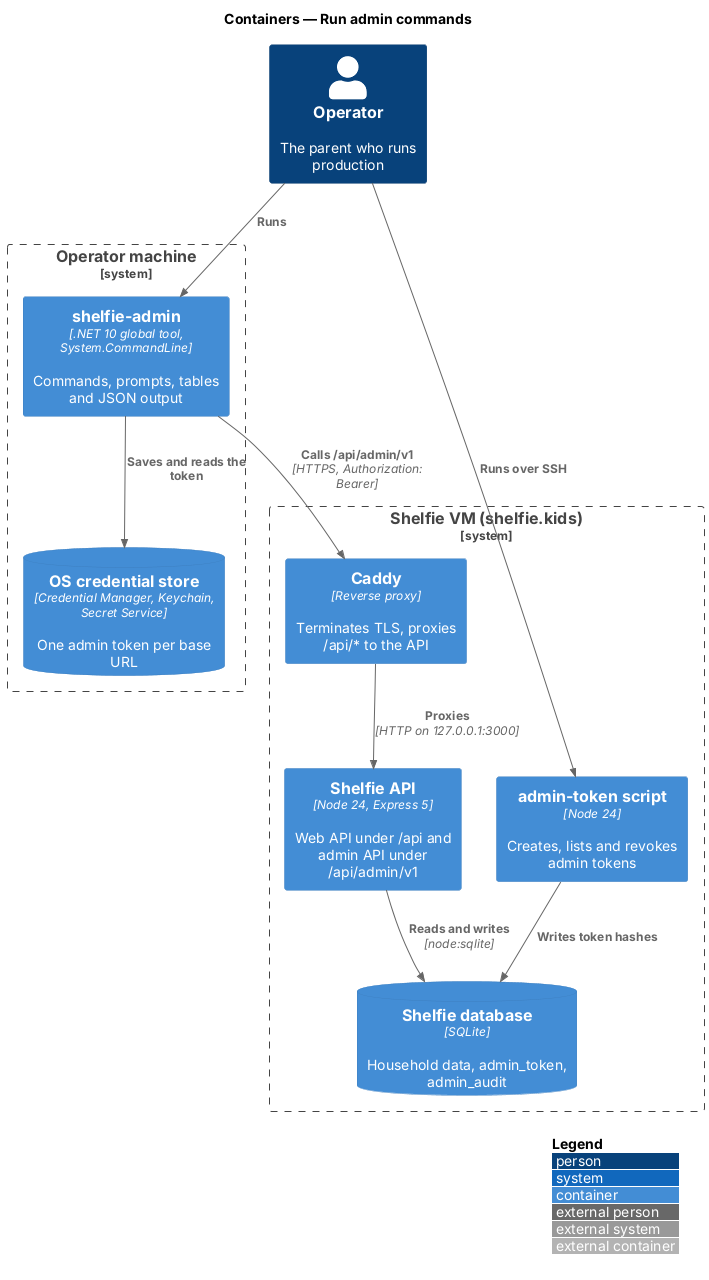

The diagram above was rendered by PlantUML. Its source (embedded in the PNG):
@startuml
!include <C4/C4_Container>
LAYOUT_WITH_LEGEND()
title Containers — Run admin commands

Person(op, "Operator", "The parent who runs production")
System_Boundary(machine, "Operator machine") {
  Container(cli, "shelfie-admin", ".NET 10 global tool, System.CommandLine", "Commands, prompts, tables and JSON output")
  ContainerDb(store, "OS credential store", "Credential Manager, Keychain, Secret Service", "One admin token per base URL")
}
System_Boundary(vm, "Shelfie VM (shelfie.kids)") {
  Container(caddy, "Caddy", "Reverse proxy", "Terminates TLS, proxies /api/* to the API")
  Container(api, "Shelfie API", "Node 24, Express 5", "Web API under /api and admin API under /api/admin/v1")
  ContainerDb(db, "Shelfie database", "SQLite", "Household data, admin_token, admin_audit")
  Container(script, "admin-token script", "Node 24", "Creates, lists and revokes admin tokens")
}
Rel(op, cli, "Runs")
Rel(cli, store, "Saves and reads the token")
Rel(cli, caddy, "Calls /api/admin/v1", "HTTPS, Authorization: Bearer")
Rel(caddy, api, "Proxies", "HTTP on 127.0.0.1:3000")
Rel(api, db, "Reads and writes", "node:sqlite")
Rel(op, script, "Runs over SSH")
Rel(script, db, "Writes token hashes")
@enduml